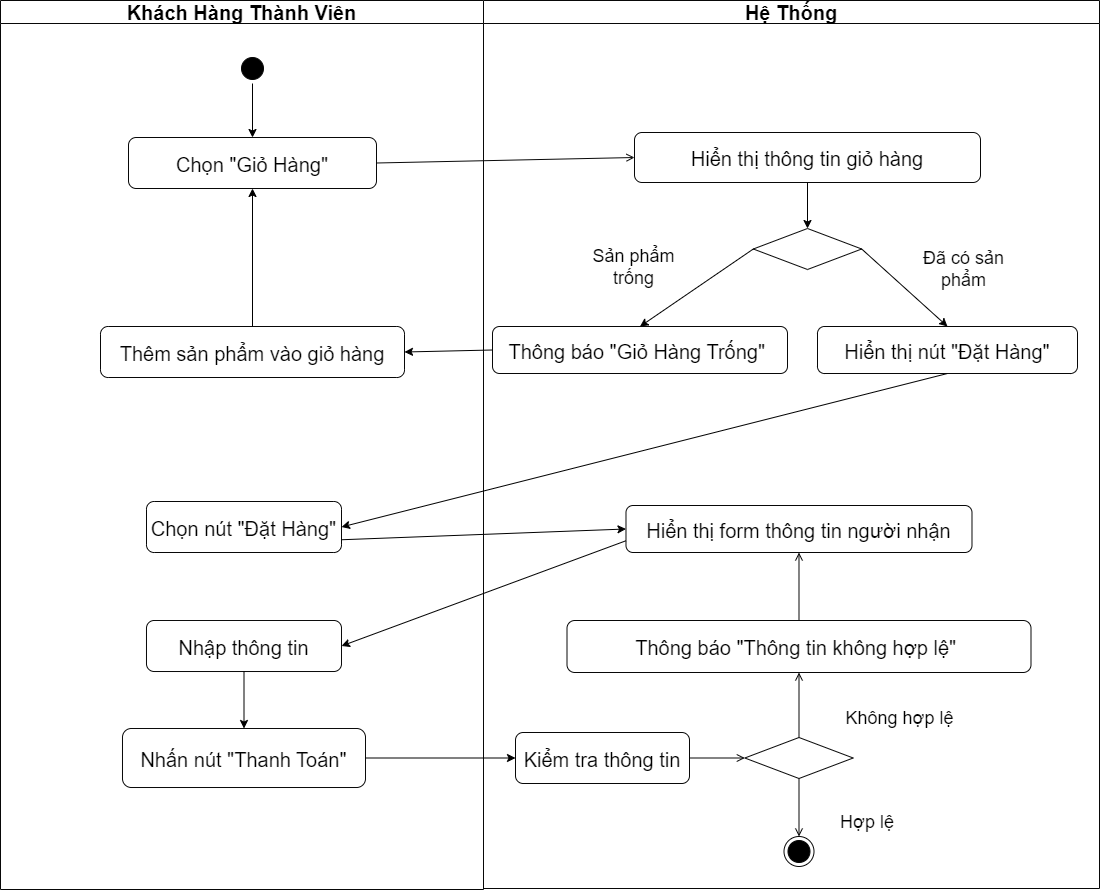

The diagram above was exported from draw.io. Its source (the exported page's mxGraphModel, read from the mxfile embedded in the PNG):
<mxGraphModel dx="1764" dy="1031" grid="0" gridSize="10" guides="1" tooltips="1" connect="1" arrows="1" fold="1" page="0" pageScale="1" pageWidth="1654" pageHeight="1169" math="0" shadow="0">
  <root>
    <mxCell id="0" />
    <mxCell id="1" parent="0" />
    <mxCell id="Upl0vMjG1PIn3OxRwD5n-1" value="Khách Hàng Thành Viên" style="swimlane;whiteSpace=wrap;strokeColor=#080808;fontSize=20;" vertex="1" parent="1">
      <mxGeometry x="158" y="27" width="483" height="889" as="geometry" />
    </mxCell>
    <mxCell id="Upl0vMjG1PIn3OxRwD5n-2" value="" style="ellipse;shape=startState;fillColor=#000000;strokeColor=#080808;fontSize=20;" vertex="1" parent="Upl0vMjG1PIn3OxRwD5n-1">
      <mxGeometry x="237" y="53" width="30" height="30" as="geometry" />
    </mxCell>
    <mxCell id="Upl0vMjG1PIn3OxRwD5n-3" value="Nhập thông tin" style="strokeColor=#080808;rounded=1;fontSize=20;" vertex="1" parent="Upl0vMjG1PIn3OxRwD5n-1">
      <mxGeometry x="146" y="620" width="195" height="51" as="geometry" />
    </mxCell>
    <mxCell id="Upl0vMjG1PIn3OxRwD5n-4" value="Nhấn nút &quot;Thanh Toán&quot;" style="strokeColor=#080808;rounded=1;fontSize=20;" vertex="1" parent="Upl0vMjG1PIn3OxRwD5n-1">
      <mxGeometry x="122" y="728" width="243" height="59" as="geometry" />
    </mxCell>
    <mxCell id="Upl0vMjG1PIn3OxRwD5n-7" value="Chọn &quot;Giỏ Hàng&quot;" style="strokeColor=#080808;rounded=1;fontSize=20;" vertex="1" parent="Upl0vMjG1PIn3OxRwD5n-1">
      <mxGeometry x="128" y="137" width="248" height="51" as="geometry" />
    </mxCell>
    <mxCell id="Upl0vMjG1PIn3OxRwD5n-8" value="" style="endArrow=classic;html=1;rounded=0;exitX=0.5;exitY=1;exitDx=0;exitDy=0;entryX=0.5;entryY=0;entryDx=0;entryDy=0;" edge="1" parent="Upl0vMjG1PIn3OxRwD5n-1" source="Upl0vMjG1PIn3OxRwD5n-2" target="Upl0vMjG1PIn3OxRwD5n-7">
      <mxGeometry width="50" height="50" relative="1" as="geometry">
        <mxPoint x="373" y="306" as="sourcePoint" />
        <mxPoint x="229.5" y="194" as="targetPoint" />
      </mxGeometry>
    </mxCell>
    <mxCell id="Upl0vMjG1PIn3OxRwD5n-9" value="" style="endArrow=classic;html=1;rounded=0;exitX=0.5;exitY=1;exitDx=0;exitDy=0;entryX=0.5;entryY=0;entryDx=0;entryDy=0;" edge="1" parent="Upl0vMjG1PIn3OxRwD5n-1" source="Upl0vMjG1PIn3OxRwD5n-3" target="Upl0vMjG1PIn3OxRwD5n-4">
      <mxGeometry width="50" height="50" relative="1" as="geometry">
        <mxPoint x="345" y="769" as="sourcePoint" />
        <mxPoint x="395" y="719" as="targetPoint" />
      </mxGeometry>
    </mxCell>
    <mxCell id="toDgkuY3YWVIsjzCx2ph-2" value="Chọn nút &quot;Đặt Hàng&quot;" style="strokeColor=#080808;rounded=1;fontSize=20;" vertex="1" parent="Upl0vMjG1PIn3OxRwD5n-1">
      <mxGeometry x="146" y="501" width="195" height="51" as="geometry" />
    </mxCell>
    <mxCell id="toDgkuY3YWVIsjzCx2ph-6" value="Thêm sản phẩm vào giỏ hàng" style="strokeColor=#080808;rounded=1;fontSize=20;" vertex="1" parent="Upl0vMjG1PIn3OxRwD5n-1">
      <mxGeometry x="100" y="326" width="304" height="51" as="geometry" />
    </mxCell>
    <mxCell id="toDgkuY3YWVIsjzCx2ph-7" value="" style="endArrow=classic;html=1;rounded=0;exitX=0.5;exitY=0;exitDx=0;exitDy=0;entryX=0.5;entryY=1;entryDx=0;entryDy=0;" edge="1" parent="Upl0vMjG1PIn3OxRwD5n-1" source="toDgkuY3YWVIsjzCx2ph-6" target="Upl0vMjG1PIn3OxRwD5n-7">
      <mxGeometry width="50" height="50" relative="1" as="geometry">
        <mxPoint x="214" y="293" as="sourcePoint" />
        <mxPoint x="264" y="243" as="targetPoint" />
      </mxGeometry>
    </mxCell>
    <mxCell id="Upl0vMjG1PIn3OxRwD5n-11" value="Hệ Thống" style="swimlane;whiteSpace=wrap;strokeColor=#080808;fontSize=20;" vertex="1" parent="1">
      <mxGeometry x="641" y="27" width="616" height="888" as="geometry" />
    </mxCell>
    <mxCell id="Upl0vMjG1PIn3OxRwD5n-12" value="" style="ellipse;shape=endState;fillColor=#000000;strokeColor=#080808;fontSize=20;" vertex="1" parent="Upl0vMjG1PIn3OxRwD5n-11">
      <mxGeometry x="300.5" y="836" width="30" height="30" as="geometry" />
    </mxCell>
    <mxCell id="Upl0vMjG1PIn3OxRwD5n-13" value="Hiển thị form thông tin người nhận" style="strokeColor=#080808;rounded=1;fontSize=20;" vertex="1" parent="Upl0vMjG1PIn3OxRwD5n-11">
      <mxGeometry x="142.49" y="505" width="346" height="47" as="geometry" />
    </mxCell>
    <mxCell id="Upl0vMjG1PIn3OxRwD5n-15" value="Kiểm tra thông tin" style="strokeColor=#080808;rounded=1;fontSize=20;" vertex="1" parent="Upl0vMjG1PIn3OxRwD5n-11">
      <mxGeometry x="32" y="732" width="174" height="51" as="geometry" />
    </mxCell>
    <mxCell id="Upl0vMjG1PIn3OxRwD5n-16" value="" style="rhombus;fillColor=#ffffff;strokeColor=#080808;fontSize=20;" vertex="1" parent="Upl0vMjG1PIn3OxRwD5n-11">
      <mxGeometry x="261.32" y="737" width="108.37" height="41" as="geometry" />
    </mxCell>
    <mxCell id="Upl0vMjG1PIn3OxRwD5n-17" value="Thông báo &quot;Thông tin không hợp lệ&quot; " style="strokeColor=#080808;rounded=1;fontSize=20;" vertex="1" parent="Upl0vMjG1PIn3OxRwD5n-11">
      <mxGeometry x="83.5" y="620" width="464" height="52" as="geometry" />
    </mxCell>
    <mxCell id="Upl0vMjG1PIn3OxRwD5n-18" value="" style="endArrow=open;strokeColor=#080808;endFill=1;rounded=0;fontSize=20;entryX=0.5;entryY=1;entryDx=0;entryDy=0;exitX=0.5;exitY=0;exitDx=0;exitDy=0;" edge="1" parent="Upl0vMjG1PIn3OxRwD5n-11" source="Upl0vMjG1PIn3OxRwD5n-16" target="Upl0vMjG1PIn3OxRwD5n-17">
      <mxGeometry relative="1" as="geometry">
        <mxPoint x="348" y="800" as="sourcePoint" />
        <mxPoint x="349" y="729" as="targetPoint" />
      </mxGeometry>
    </mxCell>
    <mxCell id="Upl0vMjG1PIn3OxRwD5n-19" value="" style="endArrow=open;strokeColor=#080808;endFill=1;rounded=0;fontSize=20;entryX=0;entryY=0.5;entryDx=0;entryDy=0;exitX=1;exitY=0.5;exitDx=0;exitDy=0;" edge="1" parent="Upl0vMjG1PIn3OxRwD5n-11" source="Upl0vMjG1PIn3OxRwD5n-15" target="Upl0vMjG1PIn3OxRwD5n-16">
      <mxGeometry relative="1" as="geometry">
        <mxPoint x="-159" y="788" as="sourcePoint" />
        <mxPoint x="24" y="951" as="targetPoint" />
      </mxGeometry>
    </mxCell>
    <mxCell id="Upl0vMjG1PIn3OxRwD5n-20" value="Không hợp lệ" style="text;html=1;strokeColor=none;fillColor=none;align=center;verticalAlign=middle;whiteSpace=wrap;rounded=0;fontSize=18;" vertex="1" parent="Upl0vMjG1PIn3OxRwD5n-11">
      <mxGeometry x="353.5" y="703" width="125" height="30" as="geometry" />
    </mxCell>
    <mxCell id="Upl0vMjG1PIn3OxRwD5n-21" value="Hợp lệ" style="text;html=1;strokeColor=none;fillColor=none;align=center;verticalAlign=middle;whiteSpace=wrap;rounded=0;fontSize=18;" vertex="1" parent="Upl0vMjG1PIn3OxRwD5n-11">
      <mxGeometry x="353.5" y="807" width="60" height="30" as="geometry" />
    </mxCell>
    <mxCell id="Upl0vMjG1PIn3OxRwD5n-22" value="" style="edgeStyle=none;strokeColor=#080808;endArrow=open;endFill=1;rounded=0;fontSize=20;exitX=0.5;exitY=1;exitDx=0;exitDy=0;entryX=0.5;entryY=0;entryDx=0;entryDy=0;" edge="1" parent="Upl0vMjG1PIn3OxRwD5n-11" source="Upl0vMjG1PIn3OxRwD5n-16" target="Upl0vMjG1PIn3OxRwD5n-12">
      <mxGeometry width="100" height="100" relative="1" as="geometry">
        <mxPoint x="330" y="1131" as="sourcePoint" />
        <mxPoint x="315" y="897" as="targetPoint" />
      </mxGeometry>
    </mxCell>
    <mxCell id="Upl0vMjG1PIn3OxRwD5n-33" value="" style="endArrow=open;strokeColor=#080808;endFill=1;rounded=0;fontSize=20;entryX=0.5;entryY=1;entryDx=0;entryDy=0;exitX=0.5;exitY=0;exitDx=0;exitDy=0;" edge="1" parent="Upl0vMjG1PIn3OxRwD5n-11" source="Upl0vMjG1PIn3OxRwD5n-17" target="Upl0vMjG1PIn3OxRwD5n-13">
      <mxGeometry relative="1" as="geometry">
        <mxPoint x="332" y="767" as="sourcePoint" />
        <mxPoint x="332" y="681" as="targetPoint" />
      </mxGeometry>
    </mxCell>
    <mxCell id="Upl0vMjG1PIn3OxRwD5n-40" value="Hiển thị thông tin giỏ hàng" style="strokeColor=#080808;rounded=1;fontSize=20;" vertex="1" parent="Upl0vMjG1PIn3OxRwD5n-11">
      <mxGeometry x="151" y="132" width="346" height="50" as="geometry" />
    </mxCell>
    <mxCell id="Upl0vMjG1PIn3OxRwD5n-41" value="" style="rhombus;fillColor=#ffffff;strokeColor=#080808;fontSize=20;" vertex="1" parent="Upl0vMjG1PIn3OxRwD5n-11">
      <mxGeometry x="269.81999999999994" y="228" width="108.37" height="41" as="geometry" />
    </mxCell>
    <mxCell id="Upl0vMjG1PIn3OxRwD5n-42" value="" style="endArrow=classic;html=1;rounded=0;exitX=0.5;exitY=1;exitDx=0;exitDy=0;entryX=0.5;entryY=0;entryDx=0;entryDy=0;" edge="1" parent="Upl0vMjG1PIn3OxRwD5n-11" source="Upl0vMjG1PIn3OxRwD5n-40" target="Upl0vMjG1PIn3OxRwD5n-41">
      <mxGeometry width="50" height="50" relative="1" as="geometry">
        <mxPoint x="462" y="268" as="sourcePoint" />
        <mxPoint x="512" y="218" as="targetPoint" />
      </mxGeometry>
    </mxCell>
    <mxCell id="Upl0vMjG1PIn3OxRwD5n-43" value="" style="endArrow=classic;html=1;rounded=0;exitX=1;exitY=0.5;exitDx=0;exitDy=0;entryX=0.5;entryY=0;entryDx=0;entryDy=0;" edge="1" parent="Upl0vMjG1PIn3OxRwD5n-11" source="Upl0vMjG1PIn3OxRwD5n-41" target="Upl0vMjG1PIn3OxRwD5n-63">
      <mxGeometry width="50" height="50" relative="1" as="geometry">
        <mxPoint x="407" y="285" as="sourcePoint" />
        <mxPoint x="433" y="297" as="targetPoint" />
      </mxGeometry>
    </mxCell>
    <mxCell id="Upl0vMjG1PIn3OxRwD5n-44" value="" style="endArrow=classic;html=1;rounded=0;exitX=0;exitY=0.5;exitDx=0;exitDy=0;entryX=0.5;entryY=0;entryDx=0;entryDy=0;" edge="1" parent="Upl0vMjG1PIn3OxRwD5n-11" source="Upl0vMjG1PIn3OxRwD5n-41" target="Upl0vMjG1PIn3OxRwD5n-62">
      <mxGeometry width="50" height="50" relative="1" as="geometry">
        <mxPoint x="126" y="314" as="sourcePoint" />
        <mxPoint x="176" y="264" as="targetPoint" />
      </mxGeometry>
    </mxCell>
    <mxCell id="Upl0vMjG1PIn3OxRwD5n-62" value="Thông báo &quot;Giỏ Hàng Trống&quot; " style="strokeColor=#080808;rounded=1;fontSize=20;" vertex="1" parent="Upl0vMjG1PIn3OxRwD5n-11">
      <mxGeometry x="9" y="326" width="295" height="47" as="geometry" />
    </mxCell>
    <mxCell id="Upl0vMjG1PIn3OxRwD5n-63" value="Hiển thị nút &quot;Đặt Hàng&quot;" style="strokeColor=#080808;rounded=1;fontSize=20;" vertex="1" parent="Upl0vMjG1PIn3OxRwD5n-11">
      <mxGeometry x="334" y="326" width="260" height="47" as="geometry" />
    </mxCell>
    <mxCell id="Upl0vMjG1PIn3OxRwD5n-64" value="Sản phẩm trống" style="text;html=1;strokeColor=none;fillColor=none;align=center;verticalAlign=middle;whiteSpace=wrap;rounded=0;fontSize=18;" vertex="1" parent="Upl0vMjG1PIn3OxRwD5n-11">
      <mxGeometry x="88" y="245" width="125" height="44" as="geometry" />
    </mxCell>
    <mxCell id="Upl0vMjG1PIn3OxRwD5n-65" value="Đã có sản phẩm" style="text;html=1;strokeColor=none;fillColor=none;align=center;verticalAlign=middle;whiteSpace=wrap;rounded=0;fontSize=18;" vertex="1" parent="Upl0vMjG1PIn3OxRwD5n-11">
      <mxGeometry x="418" y="247" width="125" height="44" as="geometry" />
    </mxCell>
    <mxCell id="Upl0vMjG1PIn3OxRwD5n-35" value="" style="endArrow=open;strokeColor=#080808;endFill=1;rounded=0;fontSize=20;entryX=0;entryY=0.5;entryDx=0;entryDy=0;exitX=1;exitY=0.5;exitDx=0;exitDy=0;" edge="1" parent="1" source="Upl0vMjG1PIn3OxRwD5n-7" target="Upl0vMjG1PIn3OxRwD5n-40">
      <mxGeometry relative="1" as="geometry">
        <mxPoint x="179" y="377" as="sourcePoint" />
        <mxPoint x="549" y="417" as="targetPoint" />
      </mxGeometry>
    </mxCell>
    <mxCell id="Upl0vMjG1PIn3OxRwD5n-38" value="" style="endArrow=classic;html=1;rounded=0;exitX=0;exitY=0.75;exitDx=0;exitDy=0;entryX=1;entryY=0.5;entryDx=0;entryDy=0;" edge="1" parent="1" source="Upl0vMjG1PIn3OxRwD5n-13" target="Upl0vMjG1PIn3OxRwD5n-3">
      <mxGeometry width="50" height="50" relative="1" as="geometry">
        <mxPoint x="464" y="439" as="sourcePoint" />
        <mxPoint x="514" y="389" as="targetPoint" />
      </mxGeometry>
    </mxCell>
    <mxCell id="Upl0vMjG1PIn3OxRwD5n-39" value="" style="endArrow=classic;html=1;rounded=0;exitX=1;exitY=0.5;exitDx=0;exitDy=0;entryX=0;entryY=0.5;entryDx=0;entryDy=0;" edge="1" parent="1" source="Upl0vMjG1PIn3OxRwD5n-4" target="Upl0vMjG1PIn3OxRwD5n-15">
      <mxGeometry width="50" height="50" relative="1" as="geometry">
        <mxPoint x="458" y="588" as="sourcePoint" />
        <mxPoint x="508" y="538" as="targetPoint" />
      </mxGeometry>
    </mxCell>
    <mxCell id="toDgkuY3YWVIsjzCx2ph-1" value="" style="endArrow=classic;html=1;rounded=0;exitX=0.5;exitY=1;exitDx=0;exitDy=0;entryX=1;entryY=0.5;entryDx=0;entryDy=0;" edge="1" parent="1" source="Upl0vMjG1PIn3OxRwD5n-63" target="toDgkuY3YWVIsjzCx2ph-2">
      <mxGeometry width="50" height="50" relative="1" as="geometry">
        <mxPoint x="540" y="559" as="sourcePoint" />
        <mxPoint x="483" y="562" as="targetPoint" />
      </mxGeometry>
    </mxCell>
    <mxCell id="toDgkuY3YWVIsjzCx2ph-3" value="" style="endArrow=classic;html=1;rounded=0;exitX=1;exitY=0.75;exitDx=0;exitDy=0;entryX=0;entryY=0.5;entryDx=0;entryDy=0;" edge="1" parent="1" source="toDgkuY3YWVIsjzCx2ph-2" target="Upl0vMjG1PIn3OxRwD5n-13">
      <mxGeometry width="50" height="50" relative="1" as="geometry">
        <mxPoint x="561" y="634" as="sourcePoint" />
        <mxPoint x="611" y="584" as="targetPoint" />
      </mxGeometry>
    </mxCell>
    <mxCell id="toDgkuY3YWVIsjzCx2ph-5" value="" style="endArrow=classic;html=1;rounded=0;exitX=0;exitY=0.5;exitDx=0;exitDy=0;entryX=1;entryY=0.5;entryDx=0;entryDy=0;" edge="1" parent="1" source="Upl0vMjG1PIn3OxRwD5n-62" target="toDgkuY3YWVIsjzCx2ph-6">
      <mxGeometry width="50" height="50" relative="1" as="geometry">
        <mxPoint x="374" y="392" as="sourcePoint" />
        <mxPoint x="447" y="388" as="targetPoint" />
      </mxGeometry>
    </mxCell>
  </root>
</mxGraphModel>